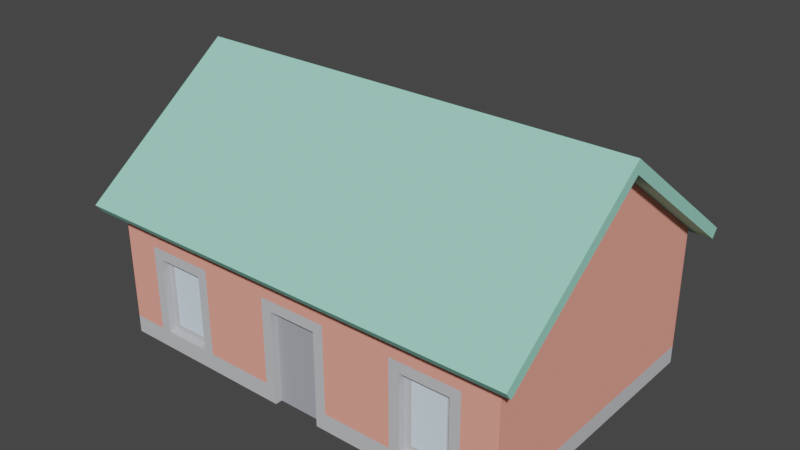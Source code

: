 # Source: house1.blend  (saved by Blender 3.3.6; exported with 4.5.12 LTS)
import bpy
from mathutils import Matrix  # noqa: F401  (used for matrix-valued properties, if any)

bpy.ops.wm.read_factory_settings(use_empty=True)
scene = bpy.context.scene
scene.name = 'Scene'

# ---- collections
col_collection = bpy.data.collections.new('Collection'); scene.collection.children.link(col_collection)

# ---- materials (node trees are filled in below, after node groups)
mat_border = bpy.data.materials.new('border')
mat_border.use_transparent_shadow = False
mat_border.diffuse_color = (0.5608, 0.5686, 0.6, 1.0)
mat_border.roughness = 1.0
mat_window = bpy.data.materials.new('window')
mat_window.use_transparent_shadow = False
mat_window.diffuse_color = (0.7373, 0.8863, 1.0, 1.0)
mat_window.roughness = 1.0
mat_door = bpy.data.materials.new('door')
mat_door.use_transparent_shadow = False
mat_door.diffuse_color = (0.3882, 0.4, 0.4471, 1.0)
mat_door.roughness = 1.0
mat_defaultmat = bpy.data.materials.new('_defaultMat')
mat_defaultmat.use_transparent_shadow = False
mat_defaultmat.diffuse_color = (0.9528, 0.3748, 0.2921, 1.0)
mat_defaultmat.roughness = 1.0
mat_roof = bpy.data.materials.new('roof')
mat_roof.use_transparent_shadow = False
mat_roof.diffuse_color = (0.3373, 0.7373, 0.6, 1.0)
mat_roof.roughness = 1.0

# ---- material node trees
mat_border.use_nodes = True; mat_border.node_tree.nodes.clear()
_N = mat_border.node_tree.nodes; _L = mat_border.node_tree.links
n0 = _N.new('ShaderNodeBsdfPrincipled'); n0.name = 'Principled BSDF'; n0.location = (1200, 0)
n0.distribution = 'GGX'
n0.subsurface_method = 'RANDOM_WALK_SKIN'
n0.inputs[0].default_value = (0.5608, 0.5686, 0.6, 1.0)
n0.inputs[2].default_value = 1.0
n0.inputs[3].default_value = 1.45
n0.inputs[13].default_value = 0.0
n0.inputs[27].default_value = (0.0, 0.0, 0.0, 1.0)
n0.inputs[28].default_value = 1.0
n1 = _N.new('ShaderNodeOutputMaterial'); n1.name = 'Material Output'; n1.location = (1500, 0)
_L.new(n0.outputs[0], n1.inputs[0])
n1.is_active_output = True
mat_window.use_nodes = True; mat_window.node_tree.nodes.clear()
_N = mat_window.node_tree.nodes; _L = mat_window.node_tree.links
n0 = _N.new('ShaderNodeBsdfPrincipled'); n0.name = 'Principled BSDF'; n0.location = (1200, 0)
n0.distribution = 'GGX'
n0.subsurface_method = 'RANDOM_WALK_SKIN'
n0.inputs[0].default_value = (0.7373, 0.8863, 1.0, 1.0)
n0.inputs[2].default_value = 1.0
n0.inputs[3].default_value = 1.45
n0.inputs[13].default_value = 0.0
n0.inputs[27].default_value = (0.0, 0.0, 0.0, 1.0)
n0.inputs[28].default_value = 1.0
n1 = _N.new('ShaderNodeOutputMaterial'); n1.name = 'Material Output'; n1.location = (1500, 0)
_L.new(n0.outputs[0], n1.inputs[0])
n1.is_active_output = True
mat_door.use_nodes = True; mat_door.node_tree.nodes.clear()
_N = mat_door.node_tree.nodes; _L = mat_door.node_tree.links
n0 = _N.new('ShaderNodeBsdfPrincipled'); n0.name = 'Principled BSDF'; n0.location = (1200, 0)
n0.distribution = 'GGX'
n0.subsurface_method = 'RANDOM_WALK_SKIN'
n0.inputs[0].default_value = (0.3882, 0.4, 0.4471, 1.0)
n0.inputs[2].default_value = 1.0
n0.inputs[3].default_value = 1.45
n0.inputs[13].default_value = 0.0
n0.inputs[27].default_value = (0.0, 0.0, 0.0, 1.0)
n0.inputs[28].default_value = 1.0
n1 = _N.new('ShaderNodeOutputMaterial'); n1.name = 'Material Output'; n1.location = (1500, 0)
_L.new(n0.outputs[0], n1.inputs[0])
n1.is_active_output = True
mat_defaultmat.use_nodes = True; mat_defaultmat.node_tree.nodes.clear()
_N = mat_defaultmat.node_tree.nodes; _L = mat_defaultmat.node_tree.links
n0 = _N.new('ShaderNodeBsdfPrincipled'); n0.name = 'Principled BSDF'; n0.location = (1200, 0)
n0.distribution = 'GGX'
n0.subsurface_method = 'RANDOM_WALK_SKIN'
n0.inputs[0].default_value = (0.9528, 0.3748, 0.2921, 1.0)
n0.inputs[2].default_value = 1.0
n0.inputs[3].default_value = 1.45
n0.inputs[13].default_value = 0.0
n0.inputs[27].default_value = (0.0, 0.0, 0.0, 1.0)
n0.inputs[28].default_value = 1.0
n1 = _N.new('ShaderNodeOutputMaterial'); n1.name = 'Material Output'; n1.location = (1500, 0)
_L.new(n0.outputs[0], n1.inputs[0])
n1.is_active_output = True
mat_roof.use_nodes = True; mat_roof.node_tree.nodes.clear()
_N = mat_roof.node_tree.nodes; _L = mat_roof.node_tree.links
n0 = _N.new('ShaderNodeBsdfPrincipled'); n0.name = 'Principled BSDF'; n0.location = (1200, 0)
n0.distribution = 'GGX'
n0.subsurface_method = 'RANDOM_WALK_SKIN'
n0.inputs[0].default_value = (0.3373, 0.7373, 0.6, 1.0)
n0.inputs[2].default_value = 1.0
n0.inputs[3].default_value = 1.45
n0.inputs[13].default_value = 0.0
n0.inputs[27].default_value = (0.0, 0.0, 0.0, 1.0)
n0.inputs[28].default_value = 1.0
n1 = _N.new('ShaderNodeOutputMaterial'); n1.name = 'Material Output'; n1.location = (1500, 0)
_L.new(n0.outputs[0], n1.inputs[0])
n1.is_active_output = True

# ---- world
world_world = bpy.data.worlds.new('World'); scene.world = world_world
world_world.use_nodes = True; world_world.node_tree.nodes.clear()
_N = world_world.node_tree.nodes; _L = world_world.node_tree.links
n0 = _N.new('ShaderNodeOutputWorld'); n0.name = 'World Output'; n0.location = (300, 300)
n1 = _N.new('ShaderNodeBackground'); n1.name = 'Background'; n1.location = (10, 300)
n1.inputs[0].default_value = (0.05088, 0.05088, 0.05088, 1.0)
_L.new(n1.outputs[0], n0.inputs[0])
n0.is_active_output = True
world_world.color = (0.05088, 0.05088, 0.05088)
world_world.use_sun_shadow = False
world_world.sun_shadow_jitter_overblur = 0.0

# ---- meshes
me_house_type01 = bpy.data.meshes.new('house_type01')
me_house_type01.from_pydata([(-0.18, 0.27, 0.078), (-0.18, 0.27, 0.058), (-0.32, 0.27, 0.078), (-0.32, 0.27, 0.058), (-0.18, 0.05, 0.058), (-0.18, 0.05, 0.078), (-0.32, 0.05, 0.058), (-0.32, 0.05, 0.078), (-0.3, 0.07, 0.078), (-0.3, 0.25, 0.078), (-0.2, 0.25, 0.078), (-0.2, 0.07, 0.078), (-0.4, 0.6775, 0.378), (-0.4, 0.6895, 0.369), (-0.1, 0.6775, 0.378), (-0.1, 0.6895, 0.369), (-0.4, 0.454, 0.08), (-0.1, 0.454, 0.08), (-0.4, 0.466, 0.071), (-0.1, 0.466, 0.071), (-0.125, 0.481, 0.091), (-0.2375, 0.481, 0.091), (-0.2625, 0.481, 0.091), (-0.2375, 0.6745, 0.349), (-0.375, 0.481, 0.091), (-0.375, 0.6745, 0.349), (-0.125, 0.6745, 0.349), (-0.2625, 0.6745, 0.349), (-0.55, 0.3, 0.048), (-0.55, 1.805e-16, 0.048), (-0.55, 0.3, 0.058), (-0.55, 1.805e-16, 0.058), (-0.55, 0.05, 0.058), (-0.75, 1.692e-16, 0.048), (-0.75, 0.3, 0.048), (-0.75, 1.692e-16, 0.058), (-0.75, 0.3, 0.058), (-0.75, 0.05, 0.058), (-0.58, 1.805e-16, 0.048), (-0.58, 0.27, 0.048), (-0.58, 1.805e-16, 0.078), (-0.58, 0.27, 0.078), (-0.72, 0.27, 0.048), (-0.72, 1.805e-16, 0.048), (-0.72, 0.27, 0.078), (-0.72, 1.805e-16, 0.078), (-0.35, 0.05, 0.058), (-0.35, 0.3, 0.058), (-0.05, 0.05, 0.058), (-0.05, 0.0, 0.058), (-0.15, 0.05, 0.058), (-0.15, 0.3, 0.058), (-0.32, 0.27, 0.838), (-0.32, 0.05, 0.838), (-0.32, 0.27, 0.858), (-0.32, 0.05, 0.858), (-0.05, 0.05, 0.858), (-0.05, 0.0, 0.858), (-0.2, 0.07, 0.838), (-0.18, 0.05, 0.838), (-0.18, 0.27, 0.838), (-0.2, 0.25, 0.838), (-0.3, 0.25, 0.838), (-0.3, 0.07, 0.838), (-0.18, 0.27, 0.858), (-0.18, 0.05, 0.858), (-0.5, 0.466, 0.071), (-0.5, 0.454, 0.08), (-0.5, 0.6895, 0.369), (-0.5, 0.6775, 0.378), (-0.8, 0.454, 0.08), (-0.8, 0.466, 0.071), (-0.8, 0.6895, 0.369), (-0.8, 0.6775, 0.378), (-0.525, 0.481, 0.091), (-0.6375, 0.481, 0.091), (-0.6625, 0.481, 0.091), (-0.6375, 0.6745, 0.349), (-0.775, 0.481, 0.091), (-0.775, 0.6745, 0.349), (-0.525, 0.6745, 0.349), (-0.6625, 0.6745, 0.349), (-0.72, 0.27, 0.838), (-0.72, 1.805e-16, 0.838), (-0.72, 0.27, 0.858), (-0.72, 1.805e-16, 0.858), (-0.58, 0.27, 0.858), (-0.58, 0.27, 0.838), (-0.58, 1.805e-16, 0.838), (-0.58, 1.805e-16, 0.858), (-0.98, 0.27, 0.078), (-0.98, 0.27, 0.058), (-1.12, 0.27, 0.078), (-1.12, 0.27, 0.058), (-1.15, 0.05, 0.058), (-1.12, 0.05, 0.058), (-1.15, 0.3, 0.058), (-1.25, 0.05, 0.058), (-1.25, 0.0, 0.058), (-0.98, 0.05, 0.058), (-0.95, 0.05, 0.058), (-0.95, 0.3, 0.058), (-0.98, 0.05, 0.078), (-1.12, 0.05, 0.078), (-1.1, 0.07, 0.078), (-1.1, 0.25, 0.078), (-1.0, 0.25, 0.078), (-1.0, 0.07, 0.078), (-0.9, 0.454, 0.08), (-0.9, 0.466, 0.071), (-1.2, 0.454, 0.08), (-1.2, 0.466, 0.071), (-0.9, 0.6775, 0.378), (-1.2, 0.6775, 0.378), (-0.9, 0.6895, 0.369), (-1.2, 0.6895, 0.369), (-0.925, 0.481, 0.091), (-1.038, 0.481, 0.091), (-1.062, 0.481, 0.091), (-1.038, 0.6745, 0.349), (-1.175, 0.481, 0.091), (-1.175, 0.6745, 0.349), (-0.925, 0.6745, 0.349), (-1.062, 0.6745, 0.349), (-1.25, 0.0, 0.858), (-1.25, 0.05, 0.858), (-1.12, 0.27, 0.838), (-1.12, 0.05, 0.838), (-1.12, 0.27, 0.858), (-1.12, 0.05, 0.858), (-0.98, 0.27, 0.858), (-0.98, 0.27, 0.838), (-1.0, 0.07, 0.838), (-0.98, 0.05, 0.838), (-1.0, 0.25, 0.838), (-1.1, 0.25, 0.838), (-1.1, 0.07, 0.838), (-0.98, 0.05, 0.858), (-0.15, 0.05, 0.858), (-0.15, 0.3, 0.858), (-0.35, 0.3, 0.858), (-0.35, 0.05, 0.858), (-0.55, 0.05, 0.858), (-0.55, 0.3, 0.858), (-0.75, 0.3, 0.858), (-0.75, 0.05, 0.858), (-0.95, 0.05, 0.858), (-0.95, 0.3, 0.858), (-1.15, 0.05, 0.858), (-1.15, 0.3, 0.858), (-0.67, 0.18, 0.078), (-0.63, 0.18, 0.078), (-0.67, 0.22, 0.078), (-0.63, 0.22, 0.078), (-0.05, 0.4, 0.058), (-0.05, 0.7, 0.458), (-0.05, 0.4, 0.858), (-1.25, 0.4, 0.058), (-1.25, 0.7, 0.458), (-1.25, 0.4, 0.858), (0.0, 0.394, 0.0), (0.0, 0.37, 0.018), (0.0, 0.7375, 0.458), (0.0, 0.7, 0.458), (-5.053e-14, 0.394, 0.916), (-4.981e-14, 0.37, 0.898), (-1.3, 0.37, 0.018), (-1.3, 0.394, 3.61e-15), (-1.3, 0.7375, 0.458), (-1.3, 0.7, 0.458), (-1.3, 0.37, 0.898), (-1.3, 0.394, 0.916)], [], [(2, 1, 0), (1, 2, 3), (6, 5, 4), (5, 6, 7), (2, 6, 3), (6, 2, 7), (5, 1, 4), (1, 5, 0), (7, 8, 5), (8, 7, 2), (8, 2, 9), (9, 2, 10), (11, 5, 8), (5, 11, 0), (0, 11, 10), (0, 10, 2), (14, 13, 12), (13, 14, 15), (18, 17, 16), (17, 18, 19), (19, 20, 15), (20, 19, 18), (20, 18, 21), (21, 18, 22), (21, 22, 23), (22, 18, 24), (24, 18, 25), (26, 15, 20), (15, 26, 13), (13, 26, 23), (13, 25, 18), (13, 23, 27), (27, 23, 22), (13, 27, 25), (16, 13, 18), (13, 16, 12), (15, 17, 19), (17, 15, 14), (30, 29, 28), (29, 30, 31), (31, 30, 32), (35, 34, 33), (34, 35, 36), (36, 35, 37), (40, 39, 38), (39, 40, 41), (44, 43, 42), (43, 44, 45), (34, 30, 28), (30, 34, 36), (44, 39, 41), (39, 44, 42), (34, 43, 33), (43, 34, 42), (42, 34, 39), (28, 39, 34), (29, 39, 28), (39, 29, 38), (47, 6, 46), (6, 47, 3), (3, 47, 1), (48, 46, 6), (48, 32, 46), (48, 31, 32), (31, 48, 49), (48, 6, 4), (48, 4, 50), (50, 4, 1), (50, 1, 51), (51, 1, 47), (54, 53, 52), (53, 54, 55), (56, 49, 48), (49, 56, 57), (59, 58, 53), (58, 59, 60), (58, 60, 61), (61, 60, 62), (63, 53, 58), (53, 63, 52), (52, 63, 62), (52, 62, 60), (54, 60, 64), (60, 54, 52), (65, 60, 59), (60, 65, 64), (53, 65, 59), (65, 53, 55), (68, 67, 66), (67, 68, 69), (71, 67, 70), (67, 71, 66), (70, 72, 71), (72, 70, 73), (69, 72, 73), (72, 69, 68), (66, 74, 68), (74, 66, 71), (74, 71, 75), (75, 71, 76), (75, 76, 77), (76, 71, 78), (78, 71, 79), (80, 68, 74), (68, 80, 72), (72, 80, 77), (72, 79, 71), (72, 77, 81), (81, 77, 76), (72, 81, 79), (84, 83, 82), (83, 84, 85), (84, 87, 86), (87, 84, 82), (89, 87, 88), (87, 89, 86), (92, 91, 90), (91, 92, 93), (96, 95, 94), (95, 96, 93), (93, 96, 91), (37, 94, 95), (37, 97, 94), (35, 97, 37), (97, 35, 98), (37, 95, 99), (37, 99, 100), (100, 99, 91), (100, 91, 101), (101, 91, 96), (102, 91, 99), (91, 102, 90), (92, 95, 93), (95, 92, 103), (103, 104, 102), (104, 103, 92), (104, 92, 105), (105, 92, 106), (107, 102, 104), (102, 107, 90), (90, 107, 106), (90, 106, 92), (95, 102, 99), (102, 95, 103), (110, 109, 108), (109, 110, 111), (114, 113, 112), (113, 114, 115), (110, 115, 111), (115, 110, 113), (109, 116, 114), (116, 109, 111), (116, 111, 117), (117, 111, 118), (117, 118, 119), (118, 111, 120), (120, 111, 121), (122, 114, 116), (114, 122, 115), (115, 122, 119), (115, 121, 111), (115, 119, 123), (123, 119, 118), (115, 123, 121), (114, 108, 109), (108, 114, 112), (124, 97, 98), (97, 124, 125), (128, 127, 126), (127, 128, 129), (128, 131, 130), (131, 128, 126), (83, 40, 88), (40, 83, 45), (38, 88, 40), (29, 88, 38), (29, 89, 88), (31, 89, 29), (49, 89, 31), (89, 49, 57), (83, 124, 45), (124, 83, 85), (45, 124, 43), (43, 124, 35), (35, 124, 98), (33, 43, 35), (133, 132, 127), (132, 133, 131), (132, 131, 134), (134, 131, 135), (136, 127, 132), (127, 136, 126), (126, 136, 135), (126, 135, 131), (127, 137, 133), (137, 127, 129), (139, 65, 138), (65, 139, 64), (64, 139, 54), (140, 54, 139), (141, 54, 140), (141, 55, 54), (55, 141, 142), (142, 138, 65), (142, 65, 55), (142, 56, 138), (89, 56, 142), (56, 89, 57), (89, 142, 86), (86, 142, 143), (86, 143, 84), (144, 84, 143), (145, 84, 144), (84, 145, 85), (125, 85, 145), (85, 125, 124), (125, 145, 146), (125, 146, 137), (147, 137, 146), (137, 147, 130), (130, 147, 128), (125, 137, 129), (125, 129, 148), (148, 129, 128), (148, 128, 149), (149, 128, 147), (137, 131, 133), (131, 137, 130), (9, 11, 8), (11, 9, 10), (152, 151, 150), (151, 152, 153), (61, 63, 58), (63, 61, 62), (105, 107, 104), (107, 105, 106), (134, 136, 132), (136, 134, 135), (21, 26, 20), (26, 21, 23), (24, 27, 22), (27, 24, 25), (44, 40, 45), (40, 44, 150), (150, 44, 152), (152, 44, 153), (151, 40, 150), (40, 151, 41), (41, 151, 153), (41, 153, 44), (78, 81, 76), (81, 78, 79), (75, 80, 74), (80, 75, 77), (87, 83, 88), (83, 87, 82), (120, 123, 118), (123, 120, 121), (117, 122, 116), (122, 117, 119), (155, 48, 154), (48, 155, 56), (56, 155, 156), (157, 94, 97), (94, 157, 96), (96, 157, 101), (101, 157, 36), (36, 157, 30), (30, 157, 47), (47, 157, 51), (50, 154, 48), (154, 50, 51), (154, 51, 157), (30, 46, 32), (46, 30, 47), (100, 36, 37), (36, 100, 101), (125, 157, 97), (157, 125, 158), (158, 125, 159), (156, 138, 56), (138, 156, 139), (139, 156, 140), (140, 156, 143), (143, 156, 144), (144, 156, 147), (147, 156, 149), (148, 159, 125), (159, 148, 149), (159, 149, 156), (144, 146, 145), (146, 144, 147), (141, 143, 142), (143, 141, 140), (162, 161, 160), (161, 162, 163), (163, 162, 164), (163, 164, 165), (167, 161, 166), (161, 167, 160), (160, 17, 162), (17, 160, 167), (17, 167, 16), (16, 167, 67), (16, 67, 12), (67, 167, 70), (70, 167, 108), (70, 108, 73), (108, 167, 110), (110, 167, 113), (14, 162, 17), (162, 14, 168), (168, 14, 12), (168, 113, 167), (168, 12, 69), (69, 12, 67), (168, 69, 73), (168, 73, 112), (112, 73, 108), (168, 112, 113), (169, 157, 158), (166, 157, 169), (166, 154, 157), (161, 154, 166), (161, 155, 154), (155, 161, 163), (164, 170, 165), (170, 164, 171), (168, 164, 162), (164, 168, 171), (166, 168, 167), (168, 166, 169), (168, 169, 170), (168, 170, 171), (165, 155, 163), (155, 165, 156), (156, 165, 170), (156, 170, 159), (159, 170, 169), (169, 158, 159)])
me_house_type01.polygons.foreach_set('material_index', [0, 0, 0, 0, 0, 0, 0, 0, 0, 0, 0, 0, 0, 0, 0, 0, 0, 0, 0, 0, 0, 0, 0, 0, 0, 0, 0, 0, 0, 0, 0, 0, 0, 0, 0, 0, 0, 0, 0, 0, 0, 0, 0, 0, 0, 0, 0, 0, 0, 0, 0, 0, 0, 0, 0, 0, 0, 0, 0, 0, 0, 0, 0, 0, 0, 0, 0, 0, 0, 0, 0, 0, 0, 0, 0, 0, 0, 0, 0, 0, 0, 0, 0, 0, 0, 0, 0, 0, 0, 0, 0, 0, 0, 0, 0, 0, 0, 0, 0, 0, 0, 0, 0, 0, 0, 0, 0, 0, 0, 0, 0, 0, 0, 0, 0, 0, 0, 0, 0, 0, 0, 0, 0, 0, 0, 0, 0, 0, 0, 0, 0, 0, 0, 0, 0, 0, 0, 0, 0, 0, 0, 0, 0, 0, 0, 0, 0, 0, 0, 0, 0, 0, 0, 0, 0, 0, 0, 0, 0, 0, 0, 0, 0, 0, 0, 0, 0, 0, 0, 0, 0, 0, 0, 0, 0, 0, 0, 0, 0, 0, 0, 0, 0, 0, 0, 0, 0, 0, 0, 0, 0, 0, 0, 0, 0, 0, 0, 0, 0, 0, 0, 0, 0, 0, 0, 0, 0, 0, 0, 0, 0, 0, 0, 0, 0, 0, 0, 0, 0, 0, 0, 0, 0, 0, 0, 0, 0, 0, 1, 1, 1, 1, 1, 1, 1, 1, 1, 1, 2, 2, 2, 2, 2, 2, 2, 2, 2, 2, 2, 2, 2, 2, 2, 2, 2, 2, 2, 2, 2, 2, 3, 3, 3, 3, 3, 3, 3, 3, 3, 3, 3, 3, 3, 3, 3, 3, 3, 3, 3, 3, 3, 3, 3, 3, 3, 3, 3, 3, 3, 3, 3, 3, 3, 3, 4, 4, 4, 4, 4, 4, 4, 4, 4, 4, 4, 4, 4, 4, 4, 4, 4, 4, 4, 4, 4, 4, 4, 4, 4, 4, 4, 4, 4, 4, 4, 4, 4, 4, 4, 4, 4, 4, 4, 4, 4, 4, 4, 4, 4, 4])
_uv = me_house_type01.uv_layers.new(name='UVMap')
_uv.uv.foreach_set('vector', [-12.6, 3.071, -7.087, 2.283, -7.087, 3.071, -7.087, 2.283, -12.6, 3.071, -12.6, 2.283, 12.6, 2.283, 7.087, 3.071, 7.087, 2.283, 7.087, 3.071, 12.6, 2.283, 12.6, 3.071, -3.071, 10.63, -2.283, 1.969, -2.283, 10.63, -2.283, 1.969, -3.071, 10.63, -3.071, 1.969, 3.071, 1.969, 2.283, 10.63, 2.283, 1.969, 2.283, 10.63, 3.071, 1.969, 3.071, 10.63, 12.6, 1.969, 11.81, 2.756, 7.087, 1.969, 11.81, 2.756, 12.6, 1.969, 12.6, 10.63, 11.81, 2.756, 12.6, 10.63, 11.81, 9.843, 11.81, 9.843, 12.6, 10.63, 7.874, 9.843, 7.874, 2.756, 7.087, 1.969, 11.81, 2.756, 7.087, 1.969, 7.874, 2.756, 7.087, 10.63, 7.087, 10.63, 7.874, 2.756, 7.874, 9.843, 7.087, 10.63, 7.874, 9.843, 12.6, 10.63, -3.937, 12.41, -15.75, 13.0, -15.75, 12.41, -15.75, 13.0, -3.937, 12.41, -3.937, 13.0, 15.75, 13.0, 3.937, 12.41, 15.75, 12.41, 3.937, 12.41, 15.75, 13.0, 3.937, 13.0, 3.937, 13.24, 4.921, 14.23, 3.937, 27.91, 4.921, 14.23, 3.937, 13.24, 15.75, 13.24, 4.921, 14.23, 15.75, 13.24, 9.35, 14.23, 9.35, 14.23, 15.75, 13.24, 10.33, 14.23, 9.35, 14.23, 10.33, 14.23, 9.35, 26.93, 10.33, 14.23, 15.75, 13.24, 14.76, 14.23, 14.76, 14.23, 15.75, 13.24, 14.76, 26.93, 4.921, 26.93, 3.937, 27.91, 4.921, 14.23, 3.937, 27.91, 4.921, 26.93, 15.75, 27.91, 15.75, 27.91, 4.921, 26.93, 9.35, 26.93, 15.75, 27.91, 14.76, 26.93, 15.75, 13.24, 15.75, 27.91, 9.35, 26.93, 10.33, 26.93, 10.33, 26.93, 9.35, 26.93, 10.33, 14.23, 15.75, 27.91, 10.33, 26.93, 14.76, 26.93, 3.15, 17.87, 14.53, 27.15, 2.795, 18.35, 14.53, 27.15, 3.15, 17.87, 14.88, 26.67, -14.53, 27.15, -3.15, 17.87, -2.795, 18.35, -3.15, 17.87, -14.53, 27.15, -14.88, 26.67, -2.283, 11.81, -1.89, 7.105e-15, -1.89, 11.81, -1.89, 7.105e-15, -2.283, 11.81, -2.283, 7.105e-15, -2.283, 7.105e-15, -2.283, 11.81, -2.283, 1.969, 2.283, 6.661e-15, 1.89, 11.81, 1.89, 6.661e-15, 1.89, 11.81, 2.283, 6.661e-15, 2.283, 11.81, 2.283, 11.81, 2.283, 6.661e-15, 2.283, 1.969, 3.071, 7.105e-15, 1.89, 10.63, 1.89, 7.105e-15, 1.89, 10.63, 3.071, 7.105e-15, 3.071, 10.63, -3.071, 10.63, -1.89, 7.105e-15, -1.89, 10.63, -1.89, 7.105e-15, -3.071, 10.63, -3.071, 7.105e-15, 29.53, 1.89, 21.65, 2.283, 21.65, 1.89, 21.65, 2.283, 29.53, 1.89, 29.53, 2.283, -28.35, 3.071, -22.83, 1.89, -22.83, 3.071, -22.83, 1.89, -28.35, 3.071, -28.35, 1.89, 29.53, 11.81, 28.35, 7.105e-15, 29.53, 6.661e-15, 28.35, 7.105e-15, 29.53, 11.81, 28.35, 10.63, 28.35, 10.63, 29.53, 11.81, 22.83, 10.63, 21.65, 11.81, 22.83, 10.63, 29.53, 11.81, 21.65, 7.105e-15, 22.83, 10.63, 21.65, 11.81, 22.83, 10.63, 21.65, 7.105e-15, 22.83, 7.105e-15, 13.78, 11.81, 12.6, 1.969, 13.78, 1.969, 12.6, 1.969, 13.78, 11.81, 12.6, 10.63, 12.6, 10.63, 13.78, 11.81, 7.087, 10.63, 1.969, 1.969, 13.78, 1.969, 12.6, 1.969, 1.969, 1.969, 21.65, 1.969, 13.78, 1.969, 1.969, 1.969, 21.65, -1.973e-13, 21.65, 1.969, 21.65, -1.973e-13, 1.969, 1.969, 1.969, -2.044e-13, 1.969, 1.969, 12.6, 1.969, 7.087, 1.969, 1.969, 1.969, 7.087, 1.969, 5.906, 1.969, 5.906, 1.969, 7.087, 1.969, 7.087, 10.63, 5.906, 1.969, 7.087, 10.63, 5.906, 11.81, 5.906, 11.81, 7.087, 10.63, 13.78, 11.81, -33.78, 10.63, -32.99, 1.969, -32.99, 10.63, -32.99, 1.969, -33.78, 10.63, -33.78, 1.969, -33.78, 1.969, -2.283, 0.0, -2.283, 1.969, -2.283, 0.0, -33.78, 1.969, -33.78, 0.0, -7.087, 1.969, -7.874, 2.756, -12.6, 1.969, -7.874, 2.756, -7.087, 1.969, -7.087, 10.63, -7.874, 2.756, -7.087, 10.63, -7.874, 9.843, -7.874, 9.843, -7.087, 10.63, -11.81, 9.843, -11.81, 2.756, -12.6, 1.969, -7.874, 2.756, -12.6, 1.969, -11.81, 2.756, -12.6, 10.63, -12.6, 10.63, -11.81, 2.756, -11.81, 9.843, -12.6, 10.63, -11.81, 9.843, -7.087, 10.63, -12.6, 33.78, -7.087, 32.99, -7.087, 33.78, -7.087, 32.99, -12.6, 33.78, -12.6, 32.99, 33.78, 1.969, 32.99, 10.63, 32.99, 1.969, 32.99, 10.63, 33.78, 1.969, 33.78, 10.63, 12.6, 32.99, 7.087, 33.78, 7.087, 32.99, 7.087, 33.78, 12.6, 32.99, 12.6, 33.78, -14.53, 27.15, -3.15, 17.87, -2.795, 18.35, -3.15, 17.87, -14.53, 27.15, -14.88, 26.67, 31.5, 13.0, 19.69, 12.41, 31.5, 12.41, 19.69, 12.41, 31.5, 13.0, 19.69, 13.0, 3.15, 17.87, 14.53, 27.15, 2.795, 18.35, 14.53, 27.15, 3.15, 17.87, 14.88, 26.67, -19.69, 12.41, -31.5, 13.0, -31.5, 12.41, -31.5, 13.0, -19.69, 12.41, -19.69, 13.0, 19.69, 13.24, 20.67, 14.23, 19.69, 27.91, 20.67, 14.23, 19.69, 13.24, 31.5, 13.24, 20.67, 14.23, 31.5, 13.24, 25.1, 14.23, 25.1, 14.23, 31.5, 13.24, 26.08, 14.23, 25.1, 14.23, 26.08, 14.23, 25.1, 26.93, 26.08, 14.23, 31.5, 13.24, 30.51, 14.23, 30.51, 14.23, 31.5, 13.24, 30.51, 26.93, 20.67, 26.93, 19.69, 27.91, 20.67, 14.23, 19.69, 27.91, 20.67, 26.93, 31.5, 27.91, 31.5, 27.91, 20.67, 26.93, 25.1, 26.93, 31.5, 27.91, 30.51, 26.93, 31.5, 13.24, 31.5, 27.91, 25.1, 26.93, 26.08, 26.93, 26.08, 26.93, 25.1, 26.93, 26.08, 14.23, 31.5, 27.91, 26.08, 26.93, 30.51, 26.93, -33.78, 10.63, -32.99, 7.105e-15, -32.99, 10.63, -32.99, 7.105e-15, -33.78, 10.63, -33.78, 7.105e-15, -28.35, 33.78, -22.83, 32.99, -22.83, 33.78, -22.83, 32.99, -28.35, 33.78, -28.35, 32.99, 33.78, 7.105e-15, 32.99, 10.63, 32.99, 7.105e-15, 32.99, 10.63, 33.78, 7.105e-15, 33.78, 10.63, -44.09, 3.071, -38.58, 2.283, -38.58, 3.071, -38.58, 2.283, -44.09, 3.071, -44.09, 2.283, 45.28, 11.81, 44.09, 1.969, 45.28, 1.969, 44.09, 1.969, 45.28, 11.81, 44.09, 10.63, 44.09, 10.63, 45.28, 11.81, 38.58, 10.63, 29.53, 1.969, 45.28, 1.969, 44.09, 1.969, 29.53, 1.969, 49.21, 1.969, 45.28, 1.969, 29.53, 6.661e-15, 49.21, 1.969, 29.53, 1.969, 49.21, 1.969, 29.53, 6.661e-15, 49.21, 0.0, 29.53, 1.969, 44.09, 1.969, 38.58, 1.969, 29.53, 1.969, 38.58, 1.969, 37.4, 1.969, 37.4, 1.969, 38.58, 1.969, 38.58, 10.63, 37.4, 1.969, 38.58, 10.63, 37.4, 11.81, 37.4, 11.81, 38.58, 10.63, 45.28, 11.81, 3.071, 1.969, 2.283, 10.63, 2.283, 1.969, 2.283, 10.63, 3.071, 1.969, 3.071, 10.63, -3.071, 10.63, -2.283, 1.969, -2.283, 10.63, -2.283, 1.969, -3.071, 10.63, -3.071, 1.969, 44.09, 1.969, 43.31, 2.756, 38.58, 1.969, 43.31, 2.756, 44.09, 1.969, 44.09, 10.63, 43.31, 2.756, 44.09, 10.63, 43.31, 9.843, 43.31, 9.843, 44.09, 10.63, 39.37, 9.843, 39.37, 2.756, 38.58, 1.969, 43.31, 2.756, 38.58, 1.969, 39.37, 2.756, 38.58, 10.63, 38.58, 10.63, 39.37, 2.756, 39.37, 9.843, 38.58, 10.63, 39.37, 9.843, 44.09, 10.63, 44.09, 2.283, 38.58, 3.071, 38.58, 2.283, 38.58, 3.071, 44.09, 2.283, 44.09, 3.071, 47.24, 12.41, 35.43, 13.0, 35.43, 12.41, 35.43, 13.0, 47.24, 12.41, 47.24, 13.0, -35.43, 13.0, -47.24, 12.41, -35.43, 12.41, -47.24, 12.41, -35.43, 13.0, -47.24, 13.0, 3.15, 17.87, 14.53, 27.15, 2.795, 18.35, 14.53, 27.15, 3.15, 17.87, 14.88, 26.67, 35.43, 13.24, 36.42, 14.23, 35.43, 27.91, 36.42, 14.23, 35.43, 13.24, 47.24, 13.24, 36.42, 14.23, 47.24, 13.24, 40.85, 14.23, 40.85, 14.23, 47.24, 13.24, 41.83, 14.23, 40.85, 14.23, 41.83, 14.23, 40.85, 26.93, 41.83, 14.23, 47.24, 13.24, 46.26, 14.23, 46.26, 14.23, 47.24, 13.24, 46.26, 26.93, 36.42, 26.93, 35.43, 27.91, 36.42, 14.23, 35.43, 27.91, 36.42, 26.93, 47.24, 27.91, 47.24, 27.91, 36.42, 26.93, 40.85, 26.93, 47.24, 27.91, 46.26, 26.93, 47.24, 13.24, 47.24, 27.91, 40.85, 26.93, 41.83, 26.93, 41.83, 26.93, 40.85, 26.93, 41.83, 14.23, 47.24, 27.91, 41.83, 26.93, 46.26, 26.93, -14.53, 27.15, -3.15, 17.87, -2.795, 18.35, -3.15, 17.87, -14.53, 27.15, -14.88, 26.67, 33.78, 0.0, 2.283, 1.969, 2.283, 0.0, 2.283, 1.969, 33.78, 0.0, 33.78, 1.969, -33.78, 10.63, -32.99, 1.969, -32.99, 10.63, -32.99, 1.969, -33.78, 10.63, -33.78, 1.969, -44.09, 33.78, -38.58, 32.99, -38.58, 33.78, -38.58, 32.99, -44.09, 33.78, -44.09, 32.99, -28.35, 32.99, -22.83, 3.071, -22.83, 32.99, -22.83, 3.071, -28.35, 32.99, -28.35, 3.071, -22.83, 1.89, -22.83, 32.99, -22.83, 3.071, -21.65, 1.89, -22.83, 32.99, -22.83, 1.89, -21.65, 1.89, -22.83, 33.78, -22.83, 32.99, -21.65, 2.283, -22.83, 33.78, -21.65, 1.89, -1.969, 2.283, -22.83, 33.78, -21.65, 2.283, -22.83, 33.78, -1.969, 2.283, -1.969, 33.78, -28.35, 32.99, -49.21, 33.78, -28.35, 3.071, -49.21, 33.78, -28.35, 32.99, -28.35, 33.78, -28.35, 3.071, -49.21, 33.78, -28.35, 1.89, -28.35, 1.89, -49.21, 33.78, -29.53, 2.283, -29.53, 2.283, -49.21, 33.78, -49.21, 2.283, -29.53, 1.89, -28.35, 1.89, -29.53, 2.283, -38.58, 1.969, -39.37, 2.756, -44.09, 1.969, -39.37, 2.756, -38.58, 1.969, -38.58, 10.63, -39.37, 2.756, -38.58, 10.63, -39.37, 9.843, -39.37, 9.843, -38.58, 10.63, -43.31, 9.843, -43.31, 2.756, -44.09, 1.969, -39.37, 2.756, -44.09, 1.969, -43.31, 2.756, -44.09, 10.63, -44.09, 10.63, -43.31, 2.756, -43.31, 9.843, -44.09, 10.63, -43.31, 9.843, -38.58, 10.63, 44.09, 32.99, 38.58, 33.78, 38.58, 32.99, 38.58, 33.78, 44.09, 32.99, 44.09, 33.78, -5.906, 11.81, -7.087, 1.969, -5.906, 1.969, -7.087, 1.969, -5.906, 11.81, -7.087, 10.63, -7.087, 10.63, -5.906, 11.81, -12.6, 10.63, -13.78, 11.81, -12.6, 10.63, -5.906, 11.81, -13.78, 1.969, -12.6, 10.63, -13.78, 11.81, -13.78, 1.969, -12.6, 1.969, -12.6, 10.63, -12.6, 1.969, -13.78, 1.969, -21.65, 1.969, -21.65, 1.969, -5.906, 1.969, -7.087, 1.969, -21.65, 1.969, -7.087, 1.969, -12.6, 1.969, -21.65, 1.969, -1.969, 1.969, -5.906, 1.969, -22.83, 1.912e-13, -1.969, 1.969, -21.65, 1.969, -1.969, 1.969, -22.83, 1.912e-13, -1.969, 1.841e-13, -22.83, 1.912e-13, -21.65, 1.969, -22.83, 10.63, -22.83, 10.63, -21.65, 1.969, -21.65, 11.81, -22.83, 10.63, -21.65, 11.81, -28.35, 10.63, -29.53, 11.81, -28.35, 10.63, -21.65, 11.81, -29.53, 1.969, -28.35, 10.63, -29.53, 11.81, -28.35, 10.63, -29.53, 1.969, -28.35, 1.912e-13, -49.21, 1.969, -28.35, 1.912e-13, -29.53, 1.969, -28.35, 1.912e-13, -49.21, 1.969, -49.21, 1.841e-13, -49.21, 1.969, -29.53, 1.969, -37.4, 1.969, -49.21, 1.969, -37.4, 1.969, -38.58, 1.969, -37.4, 11.81, -38.58, 1.969, -37.4, 1.969, -38.58, 1.969, -37.4, 11.81, -38.58, 10.63, -38.58, 10.63, -37.4, 11.81, -44.09, 10.63, -49.21, 1.969, -38.58, 1.969, -44.09, 1.969, -49.21, 1.969, -44.09, 1.969, -45.28, 1.969, -45.28, 1.969, -44.09, 1.969, -44.09, 10.63, -45.28, 1.969, -44.09, 10.63, -45.28, 11.81, -45.28, 11.81, -44.09, 10.63, -37.4, 11.81, 33.78, 1.969, 32.99, 10.63, 32.99, 1.969, 32.99, 10.63, 33.78, 1.969, 33.78, 10.63, 11.81, 9.843, 7.874, 2.756, 11.81, 2.756, 7.874, 2.756, 11.81, 9.843, 7.874, 9.843, 26.38, 8.661, 24.8, 7.087, 26.38, 7.087, 24.8, 7.087, 26.38, 8.661, 24.8, 8.661, -7.874, 9.843, -11.81, 2.756, -7.874, 2.756, -11.81, 2.756, -7.874, 9.843, -11.81, 9.843, 43.31, 9.843, 39.37, 2.756, 43.31, 2.756, 39.37, 2.756, 43.31, 9.843, 39.37, 9.843, -39.37, 9.843, -43.31, 2.756, -39.37, 2.756, -43.31, 2.756, -39.37, 9.843, -43.31, 9.843, 9.35, 14.23, 4.921, 26.93, 4.921, 14.23, 4.921, 26.93, 9.35, 14.23, 9.35, 26.93, 14.76, 14.23, 10.33, 26.93, 10.33, 14.23, 10.33, 26.93, 14.76, 14.23, 14.76, 26.93, 28.35, 10.63, 22.83, 7.105e-15, 28.35, 7.105e-15, 22.83, 7.105e-15, 28.35, 10.63, 26.38, 7.087, 26.38, 7.087, 28.35, 10.63, 26.38, 8.661, 26.38, 8.661, 28.35, 10.63, 24.8, 8.661, 24.8, 7.087, 22.83, 7.105e-15, 26.38, 7.087, 22.83, 7.105e-15, 24.8, 7.087, 22.83, 10.63, 22.83, 10.63, 24.8, 7.087, 24.8, 8.661, 22.83, 10.63, 24.8, 8.661, 28.35, 10.63, 30.51, 14.23, 26.08, 26.93, 26.08, 14.23, 26.08, 26.93, 30.51, 14.23, 30.51, 26.93, 25.1, 14.23, 20.67, 26.93, 20.67, 14.23, 20.67, 26.93, 25.1, 14.23, 25.1, 26.93, -22.83, 10.63, -28.35, 7.105e-15, -22.83, 7.105e-15, -28.35, 7.105e-15, -22.83, 10.63, -28.35, 10.63, 46.26, 14.23, 41.83, 26.93, 41.83, 14.23, 41.83, 26.93, 46.26, 14.23, 46.26, 26.93, 40.85, 14.23, 36.42, 26.93, 36.42, 14.23, 36.42, 26.93, 40.85, 14.23, 40.85, 26.93, 31.5, 27.91, 30.51, 26.93, 31.5, 13.24, 31.5, 27.91, 30.51, 26.93, 31.5, 13.24, 31.5, 27.91, 30.51, 26.93, 31.5, 13.24, 2.283, 10.63, 3.071, 1.969, 3.071, 10.63, 2.283, 10.63, 3.071, 1.969, 3.071, 10.63, 2.283, 10.63, 3.071, 1.969, 3.071, 10.63, 2.283, 10.63, 3.071, 1.969, 3.071, 10.63, 2.283, 10.63, 3.071, 1.969, 3.071, 10.63, 2.283, 10.63, 3.071, 1.969, 3.071, 10.63, 2.283, 10.63, 3.071, 1.969, 3.071, 10.63, 2.283, 10.63, 3.071, 1.969, 3.071, 10.63, 2.283, 10.63, 3.071, 1.969, 3.071, 10.63, 2.283, 10.63, 3.071, 1.969, 3.071, 10.63, 2.283, 10.63, 3.071, 1.969, 3.071, 10.63, 2.283, 10.63, 3.071, 1.969, 3.071, 10.63, 2.283, 10.63, 3.071, 1.969, 3.071, 10.63, 2.283, 10.63, 3.071, 1.969, 3.071, 10.63, -2.841e-16, 11.23, 51.18, 12.41, 3.944e-31, 12.41, -2.841e-16, 11.23, 51.18, 12.41, 3.944e-31, 12.41, -2.841e-16, 11.23, 51.18, 12.41, 3.944e-31, 12.41, 2.283, 1.969, 33.78, 0.0, 33.78, 1.969, 2.283, 1.969, 33.78, 0.0, 33.78, 1.969, 2.283, 1.969, 33.78, 0.0, 33.78, 1.969, 2.283, 1.969, 33.78, 0.0, 33.78, 1.969, 2.283, 1.969, 33.78, 0.0, 33.78, 1.969, 2.283, 1.969, 33.78, 0.0, 33.78, 1.969, 2.283, 1.969, 33.78, 0.0, 33.78, 1.969, 2.283, 1.969, 33.78, 0.0, 33.78, 1.969, 2.283, 1.969, 33.78, 0.0, 33.78, 1.969, 2.283, 1.969, 33.78, 0.0, 33.78, 1.969, 2.283, 1.969, 33.78, 0.0, 33.78, 1.969, 2.283, 1.969, 33.78, 0.0, 33.78, 1.969, 2.283, 1.969, 33.78, 0.0, 33.78, 1.969, 2.283, 1.969, 33.78, 0.0, 33.78, 1.969, -18.03, 29.04, -0.7087, 14.57, 0.0, 15.51, -0.7087, 14.57, -18.03, 29.04, -18.03, 27.56, -18.03, 27.56, -18.03, 29.04, -36.06, 15.51, -18.03, 27.56, -36.06, 15.51, -35.35, 14.57, 51.18, 12.41, -2.841e-16, 11.23, 51.18, 11.23, -2.841e-16, 11.23, 51.18, 12.41, 3.944e-31, 12.41, 1.262e-29, 9.307, 3.937, 13.24, 2.128e-13, 31.85, 3.937, 13.24, 1.262e-29, 9.307, 51.18, 9.307, 3.937, 13.24, 51.18, 9.307, 15.75, 13.24, 15.75, 13.24, 51.18, 9.307, 19.69, 13.24, 15.75, 13.24, 19.69, 13.24, 15.75, 27.91, 19.69, 13.24, 51.18, 9.307, 31.5, 13.24, 31.5, 13.24, 51.18, 9.307, 35.43, 13.24, 31.5, 13.24, 35.43, 13.24, 31.5, 27.91, 35.43, 13.24, 51.18, 9.307, 47.24, 13.24, 47.24, 13.24, 51.18, 9.307, 47.24, 27.91, 3.937, 27.91, 2.128e-13, 31.85, 3.937, 13.24, 2.128e-13, 31.85, 3.937, 27.91, 51.18, 31.85, 51.18, 31.85, 3.937, 27.91, 15.75, 27.91, 51.18, 31.85, 47.24, 27.91, 51.18, 9.307, 51.18, 31.85, 15.75, 27.91, 19.69, 27.91, 19.69, 27.91, 15.75, 27.91, 19.69, 13.24, 51.18, 31.85, 19.69, 27.91, 31.5, 27.91, 51.18, 31.85, 31.5, 27.91, 35.43, 27.91, 35.43, 27.91, 31.5, 27.91, 35.43, 13.24, 51.18, 31.85, 35.43, 27.91, 47.24, 27.91, -51.18, 30.96, -49.21, 11.28, -49.21, 30.96, -51.18, 9.307, -49.21, 11.28, -51.18, 30.96, -51.18, 9.307, -1.969, 11.28, -49.21, 11.28, -2.349e-14, 9.307, -1.969, 11.28, -51.18, 9.307, -2.349e-14, 9.307, -1.969, 30.96, -1.969, 11.28, -1.969, 30.96, -2.349e-14, 9.307, -5.977e-13, 30.96, -4.212e-12, 34.05, -51.18, 32.87, -4.14e-12, 32.87, -51.18, 32.87, -4.212e-12, 34.05, -51.18, 34.05, -51.18, 2.996, -3.218e-12, -19.54, -6.142e-13, 2.996, -3.218e-12, -19.54, -51.18, 2.996, -51.18, -19.54, 0.7087, 14.57, 18.03, 29.04, 2.166e-12, 15.51, 18.03, 29.04, 0.7087, 14.57, 18.03, 27.56, 18.03, 29.04, 18.03, 27.56, 35.35, 14.57, 18.03, 29.04, 35.35, 14.57, 36.06, 15.51, 2.706e-12, -19.54, 1.969, 2.11, 3.798e-13, 2.11, 1.969, 2.11, 2.706e-12, -19.54, 1.969, -17.57, 1.969, -17.57, 2.706e-12, -19.54, 51.18, -19.54, 1.969, -17.57, 51.18, -19.54, 49.21, -17.57, 49.21, -17.57, 51.18, -19.54, 51.18, 2.11, 51.18, 2.11, 49.21, 2.11, 49.21, -17.57])
me_house_type01.materials.append(mat_border)
me_house_type01.materials.append(mat_window)
me_house_type01.materials.append(mat_door)
me_house_type01.materials.append(mat_defaultmat)
me_house_type01.materials.append(mat_roof)
me_house_type01.update()
me_house_type01.normals_split_custom_set([tuple(v) for v in zip(*[iter([0.0, -1.0, 0.0, 0.0, -1.0, 0.0, 0.0, -1.0, 0.0, 0.0, -1.0, 0.0, 0.0, -1.0, 0.0, 0.0, -1.0, 0.0, 0.0, 1.0, 0.0, 0.0, 1.0, 0.0, 0.0, 1.0, 0.0, 0.0, 1.0, 0.0, 0.0, 1.0, 0.0, 0.0, 1.0, 0.0, 1.0, 0.0, 0.0, 1.0, 0.0, 0.0, 1.0, 0.0, 0.0, 1.0, 0.0, 0.0, 1.0, 0.0, 0.0, 1.0, 0.0, 0.0, -1.0, 0.0, 0.0, -1.0, 0.0, 0.0, -1.0, 0.0, 0.0, -1.0, 0.0, 0.0, -1.0, 0.0, 0.0, -1.0, 0.0, 0.0, 0.0, 0.0, -1.0, 0.0, 0.0, -1.0, 0.0, 0.0, -1.0, 0.0, 0.0, -1.0, 0.0, 0.0, -1.0, 0.0, 0.0, -1.0, 6.468e-08, 0.0, -1.0, 6.468e-08, 0.0, -1.0, 6.468e-08, 0.0, -1.0, 0.0, 0.0, -1.0, 0.0, 0.0, -1.0, 0.0, 0.0, -1.0, 0.0, 0.0, -1.0, 0.0, 0.0, -1.0, 0.0, 0.0, -1.0, 4.233e-07, 0.0, -1.0, 4.233e-07, 0.0, -1.0, 4.233e-07, 0.0, -1.0, 0.0, 0.0, -1.0, 0.0, 0.0, -1.0, 0.0, 0.0, -1.0, 0.0, 0.0, -1.0, 0.0, 0.0, -1.0, 0.0, 0.0, -1.0, 0.0, 0.6, 0.8, 0.0, 0.6, 0.8, 0.0, 0.6, 0.8, 0.0, 0.6, 0.8, 0.0, 0.6, 0.8, 0.0, 0.6, 0.8, 0.0, -0.6, -0.8, 0.0, -0.6, -0.8, 0.0, -0.6, -0.8, 0.0, -0.6, -0.8, 0.0, -0.6, -0.8, 0.0, -0.6, -0.8, 8.001e-07, 0.8, -0.6, 8.001e-07, 0.8, -0.6, 8.001e-07, 0.8, -0.6, 0.0, 0.8, -0.6, 0.0, 0.8, -0.6, 0.0, 0.8, -0.6, 0.0, 0.8, -0.6, 0.0, 0.8, -0.6, 0.0, 0.8, -0.6, 0.0, 0.8, -0.6, 0.0, 0.8, -0.6, 0.0, 0.8, -0.6, 0.0, 0.8, -0.6, 0.0, 0.8, -0.6, 0.0, 0.8, -0.6, 0.0, 0.8, -0.6, 0.0, 0.8, -0.6, 0.0, 0.8, -0.6, -1.848e-06, 0.8, -0.6, -1.848e-06, 0.8, -0.6, -1.848e-06, 0.8, -0.6, 0.0, 0.8, -0.6, 0.0, 0.8, -0.6, 0.0, 0.8, -0.6, 0.0, 0.8, -0.6, 0.0, 0.8, -0.6, 0.0, 0.8, -0.6, 0.0, 0.8, -0.6, 0.0, 0.8, -0.6, 0.0, 0.8, -0.6, 8.001e-07, 0.8, -0.6, 8.001e-07, 0.8, -0.6, 8.001e-07, 0.8, -0.6, 0.0, 0.8, -0.6, 0.0, 0.8, -0.6, 0.0, 0.8, -0.6, 0.0, 0.8, -0.6, 0.0, 0.8, -0.6, 0.0, 0.8, -0.6, 0.0, 0.8, -0.6, 0.0, 0.8, -0.6, 0.0, 0.8, -0.6, -1.0, 0.0, 0.0, -1.0, 0.0, 0.0, -1.0, 0.0, 0.0, -1.0, 0.0, 0.0, -1.0, 0.0, 0.0, -1.0, 0.0, 0.0, 1.0, 2.709e-07, 0.0, 1.0, 2.709e-07, 0.0, 1.0, 2.709e-07, 0.0, 1.0, 0.0, 0.0, 1.0, 0.0, 0.0, 1.0, 0.0, 0.0, 1.0, 0.0, 0.0, 1.0, 0.0, 0.0, 1.0, 0.0, 0.0, 1.0, 0.0, 0.0, 1.0, 0.0, 0.0, 1.0, 0.0, 0.0, 1.0, -2.291e-09, -4.777e-05, 1.0, 2.291e-09, 4.777e-05, 1.0, 2.291e-09, 4.777e-05, -1.0, 0.0, 0.0, -1.0, 0.0, 0.0, -1.0, 0.0, 0.0, -1.0, 0.0, 0.0, -1.0, 0.0, 0.0, -1.0, 0.0, 0.0, -1.0, 2.291e-09, -4.777e-05, -1.0, -2.291e-09, 4.777e-05, -1.0, -2.291e-09, 4.777e-05, -1.0, 0.0, 0.0, -1.0, 0.0, 0.0, -1.0, 0.0, 0.0, -1.0, 0.0, 0.0, -1.0, 0.0, 0.0, -1.0, 0.0, 0.0, 1.0, 0.0, 0.0, 1.0, 0.0, 0.0, 1.0, 0.0, 0.0, 1.0, 0.0, 0.0, 1.0, 0.0, 0.0, 1.0, 0.0, 0.0, 0.0, 1.0, 0.0, 0.0, 1.0, 0.0, 0.0, 1.0, 0.0, 0.0, 1.0, 0.0, 0.0, 1.0, 0.0, 0.0, 1.0, 0.0, 0.0, -1.0, 0.0, 0.0, -1.0, 0.0, 0.0, -1.0, 0.0, 0.0, -1.0, 0.0, 0.0, -1.0, 0.0, 0.0, -1.0, 0.0, 1.203e-16, 0.0, -1.0, 1.203e-16, 0.0, -1.0, 1.203e-16, 0.0, -1.0, 5.749e-08, 0.0, -1.0, 5.749e-08, 0.0, -1.0, 5.749e-08, 0.0, -1.0, 0.0, 0.0, -1.0, 0.0, 0.0, -1.0, 0.0, 0.0, -1.0, 0.0, 0.0, -1.0, 0.0, 0.0, -1.0, 0.0, 0.0, -1.0, -5.174e-08, 0.0, -1.0, -5.174e-08, 0.0, -1.0, -5.174e-08, 0.0, -1.0, 0.0, 0.0, -1.0, 0.0, 0.0, -1.0, 0.0, 0.0, -1.0, 0.0, 0.0, -1.0, 0.0, 0.0, -1.0, 0.0, 0.0, -1.0, 2.117e-07, 0.0, -1.0, 2.117e-07, 0.0, -1.0, 2.117e-07, 0.0, -1.0, 0.0, 0.0, -1.0, 0.0, 0.0, -1.0, 0.0, 0.0, -1.0, 2.291e-09, -4.777e-05, -1.0, -2.291e-09, 4.777e-05, -1.0, -2.291e-09, 4.777e-05, -1.0, 2.291e-09, -4.777e-05, -1.0, -2.291e-09, 4.777e-05, -1.0, -2.291e-09, 4.777e-05, -1.0, 0.0, 0.0, -1.0, 0.0, 0.0, -1.0, 0.0, 0.0, -1.0, 0.0, 0.0, -1.0, 0.0, 0.0, -1.0, 0.0, 0.0, -1.0, 0.0, 0.0, -1.0, 0.0, 0.0, -1.0, 0.0, 0.0, -1.0, 2.291e-09, -4.777e-05, -1.0, -2.291e-09, 4.777e-05, -1.0, -2.291e-09, 4.777e-05, -1.0, 0.0, 0.0, -1.0, 0.0, 0.0, -1.0, 0.0, 0.0, -1.0, -1.863e-07, 0.0, -1.0, -1.863e-07, 0.0, -1.0, -1.863e-07, 0.0, -1.0, 0.0, 0.0, -1.0, 0.0, 0.0, -1.0, 0.0, 0.0, -1.0, 1.0, 0.0, 0.0, 1.0, 0.0, 0.0, 1.0, 0.0, 0.0, 1.0, 0.0, 0.0, 1.0, 0.0, 0.0, 1.0, 0.0, 0.0, 1.0, 0.0, 0.0, 1.0, 0.0, 0.0, 1.0, 0.0, 0.0, 1.0, 0.0, 0.0, 1.0, 0.0, 0.0, 1.0, 0.0, 0.0, 0.0, 0.0, 1.0, 0.0, 0.0, 1.0, 0.0, 0.0, 1.0, 6.773e-06, 0.0, 1.0, 6.773e-06, 0.0, 1.0, 6.773e-06, 0.0, 1.0, -7.244e-06, 0.0, 1.0, -7.244e-06, 0.0, 1.0, -7.244e-06, 0.0, 1.0, 0.0, 0.0, 1.0, 0.0, 0.0, 1.0, 0.0, 0.0, 1.0, 0.0, 0.0, 1.0, 0.0, 0.0, 1.0, 0.0, 0.0, 1.0, -6.773e-06, 0.0, 1.0, -6.773e-06, 0.0, 1.0, -6.773e-06, 0.0, 1.0, 8.278e-06, 0.0, 1.0, 8.278e-06, 0.0, 1.0, 8.278e-06, 0.0, 1.0, 0.0, 0.0, 1.0, 0.0, 0.0, 1.0, 0.0, 0.0, 1.0, 0.0, -1.0, 0.0, 0.0, -1.0, 0.0, 0.0, -1.0, 0.0, 0.0, -1.0, 0.0, 0.0, -1.0, 0.0, 0.0, -1.0, 0.0, -1.0, 0.0, 0.0, -1.0, 0.0, 0.0, -1.0, 0.0, 0.0, -1.0, 0.0, 0.0, -1.0, 0.0, 0.0, -1.0, 0.0, 0.0, 0.0, 1.0, 0.0, 0.0, 1.0, 0.0, 0.0, 1.0, 0.0, 0.0, 1.0, 0.0, 0.0, 1.0, 0.0, 0.0, 1.0, 0.0, 1.0, 1.333e-06, 0.0, 1.0, 1.333e-06, 0.0, 1.0, 1.333e-06, 0.0, 1.0, 0.0, 0.0, 1.0, 0.0, 0.0, 1.0, 0.0, 0.0, 0.0, -0.6, -0.8, 0.0, -0.6, -0.8, 0.0, -0.6, -0.8, 0.0, -0.6, -0.8, 0.0, -0.6, -0.8, 0.0, -0.6, -0.8, -1.0, 0.0, 0.0, -1.0, 0.0, 0.0, -1.0, 0.0, 0.0, -1.0, 0.0, 0.0, -1.0, 0.0, 0.0, -1.0, 0.0, 0.0, 0.0, 0.6, 0.8, 0.0, 0.6, 0.8, 0.0, 0.6, 0.8, 0.0, 0.6, 0.8, 0.0, 0.6, 0.8, 0.0, 0.6, 0.8, 8.001e-07, 0.8, -0.6, 8.001e-07, 0.8, -0.6, 8.001e-07, 0.8, -0.6, 0.0, 0.8, -0.6, 0.0, 0.8, -0.6, 0.0, 0.8, -0.6, 0.0, 0.8, -0.6, 0.0, 0.8, -0.6, 0.0, 0.8, -0.6, 0.0, 0.8, -0.6, 0.0, 0.8, -0.6, 0.0, 0.8, -0.6, 0.0, 0.8, -0.6, 0.0, 0.8, -0.6, 0.0, 0.8, -0.6, 0.0, 0.8, -0.6, 0.0, 0.8, -0.6, 0.0, 0.8, -0.6, -1.848e-06, 0.8, -0.6, -1.848e-06, 0.8, -0.6, -1.848e-06, 0.8, -0.6, 0.0, 0.8, -0.6, 0.0, 0.8, -0.6, 0.0, 0.8, -0.6, 0.0, 0.8, -0.6, 0.0, 0.8, -0.6, 0.0, 0.8, -0.6, 0.0, 0.8, -0.6, 0.0, 0.8, -0.6, 0.0, 0.8, -0.6, 8.001e-07, 0.8, -0.6, 8.001e-07, 0.8, -0.6, 8.001e-07, 0.8, -0.6, 0.0, 0.8, -0.6, 0.0, 0.8, -0.6, 0.0, 0.8, -0.6, 0.0, 0.8, -0.6, 0.0, 0.8, -0.6, 0.0, 0.8, -0.6, 0.0, 0.8, -0.6, 0.0, 0.8, -0.6, 0.0, 0.8, -0.6, 1.0, 0.0, 0.0, 1.0, 0.0, 0.0, 1.0, 0.0, 0.0, 1.0, 0.0, 0.0, 1.0, 0.0, 0.0, 1.0, 0.0, 0.0, 0.0, -1.0, 0.0, 0.0, -1.0, 0.0, 0.0, -1.0, 0.0, 0.0, -1.0, 0.0, 0.0, -1.0, 0.0, 0.0, -1.0, 0.0, -1.0, 0.0, 0.0, -1.0, 0.0, 0.0, -1.0, 0.0, 0.0, -1.0, 0.0, 0.0, -1.0, 0.0, 0.0, -1.0, 0.0, 0.0, 0.0, -1.0, 0.0, 0.0, -1.0, 0.0, 0.0, -1.0, 0.0, 0.0, -1.0, 0.0, 0.0, -1.0, 0.0, 0.0, -1.0, 0.0, 0.0, 0.0, -1.0, 0.0, 0.0, -1.0, 0.0, 0.0, -1.0, 2.117e-07, 0.0, -1.0, 2.117e-07, 0.0, -1.0, 2.117e-07, 0.0, -1.0, 0.0, 0.0, -1.0, 0.0, 0.0, -1.0, 0.0, 0.0, -1.0, 2.291e-09, -4.777e-05, -1.0, -2.291e-09, 4.777e-05, -1.0, -2.291e-09, 4.777e-05, -1.0, 0.0, 0.0, -1.0, 0.0, 0.0, -1.0, 0.0, 0.0, -1.0, 0.0, 0.0, -1.0, 0.0, 0.0, -1.0, 0.0, 0.0, -1.0, 7.851e-16, 0.0, -1.0, 7.851e-16, 0.0, -1.0, 7.851e-16, 0.0, -1.0, 2.291e-09, -4.777e-05, -1.0, -2.291e-09, 4.777e-05, -1.0, -2.291e-09, 4.777e-05, -1.0, 0.0, 0.0, -1.0, 0.0, 0.0, -1.0, 0.0, 0.0, -1.0, 0.0, 0.0, -1.0, 0.0, 0.0, -1.0, 0.0, 0.0, -1.0, -1.863e-07, 0.0, -1.0, -1.863e-07, 0.0, -1.0, -1.863e-07, 0.0, -1.0, 0.0, 0.0, -1.0, 0.0, 0.0, -1.0, 0.0, 0.0, -1.0, -1.0, 0.0, 0.0, -1.0, 0.0, 0.0, -1.0, 0.0, 0.0, -1.0, 0.0, 0.0, -1.0, 0.0, 0.0, -1.0, 0.0, 0.0, 1.0, 0.0, 0.0, 1.0, 0.0, 0.0, 1.0, 0.0, 0.0, 1.0, 0.0, 0.0, 1.0, 0.0, 0.0, 1.0, 0.0, 0.0, 0.0, 0.0, -1.0, 0.0, 0.0, -1.0, 0.0, 0.0, -1.0, 0.0, 0.0, -1.0, 0.0, 0.0, -1.0, 0.0, 0.0, -1.0, 6.468e-08, 0.0, -1.0, 6.468e-08, 0.0, -1.0, 6.468e-08, 0.0, -1.0, 0.0, 0.0, -1.0, 0.0, 0.0, -1.0, 0.0, 0.0, -1.0, 0.0, 0.0, -1.0, 0.0, 0.0, -1.0, 0.0, 0.0, -1.0, 4.233e-07, 0.0, -1.0, 4.233e-07, 0.0, -1.0, 4.233e-07, 0.0, -1.0, 0.0, 0.0, -1.0, 0.0, 0.0, -1.0, 0.0, 0.0, -1.0, 0.0, 0.0, -1.0, 0.0, 0.0, -1.0, 0.0, 0.0, -1.0, 0.0, 1.0, 0.0, 0.0, 1.0, 0.0, 0.0, 1.0, 0.0, 0.0, 1.0, 0.0, 0.0, 1.0, 0.0, 0.0, 1.0, 0.0, 0.0, -0.6, -0.8, 0.0, -0.6, -0.8, 0.0, -0.6, -0.8, 0.0, -0.6, -0.8, 0.0, -0.6, -0.8, 0.0, -0.6, -0.8, 0.0, 0.6, 0.8, 0.0, 0.6, 0.8, 0.0, 0.6, 0.8, 0.0, 0.6, 0.8, 0.0, 0.6, 0.8, 0.0, 0.6, 0.8, -1.0, 0.0, 0.0, -1.0, 0.0, 0.0, -1.0, 0.0, 0.0, -1.0, 0.0, 0.0, -1.0, 0.0, 0.0, -1.0, 0.0, 0.0, 8.001e-07, 0.8, -0.6, 8.001e-07, 0.8, -0.6, 8.001e-07, 0.8, -0.6, 0.0, 0.8, -0.6, 0.0, 0.8, -0.6, 0.0, 0.8, -0.6, 0.0, 0.8, -0.6, 0.0, 0.8, -0.6, 0.0, 0.8, -0.6, 0.0, 0.8, -0.6, 0.0, 0.8, -0.6, 0.0, 0.8, -0.6, 0.0, 0.8, -0.6, 0.0, 0.8, -0.6, 0.0, 0.8, -0.6, 0.0, 0.8, -0.6, 0.0, 0.8, -0.6, 0.0, 0.8, -0.6, -1.848e-06, 0.8, -0.6, -1.848e-06, 0.8, -0.6, -1.848e-06, 0.8, -0.6, 0.0, 0.8, -0.6, 0.0, 0.8, -0.6, 0.0, 0.8, -0.6, 0.0, 0.8, -0.6, 0.0, 0.8, -0.6, 0.0, 0.8, -0.6, 0.0, 0.8, -0.6, 0.0, 0.8, -0.6, 0.0, 0.8, -0.6, 8.001e-07, 0.8, -0.6, 8.001e-07, 0.8, -0.6, 8.001e-07, 0.8, -0.6, 0.0, 0.8, -0.6, 0.0, 0.8, -0.6, 0.0, 0.8, -0.6, 0.0, 0.8, -0.6, 0.0, 0.8, -0.6, 0.0, 0.8, -0.6, 0.0, 0.8, -0.6, 0.0, 0.8, -0.6, 0.0, 0.8, -0.6, 1.0, 2.334e-06, 0.0, 1.0, 2.334e-06, 0.0, 1.0, 2.334e-06, 0.0, 1.0, 0.0, 0.0, 1.0, 0.0, 0.0, 1.0, 0.0, 0.0, -1.0, 0.0, 0.0, -1.0, 0.0, 0.0, -1.0, 0.0, 0.0, -1.0, 0.0, 0.0, -1.0, 0.0, 0.0, -1.0, 0.0, 0.0, 1.0, 0.0, 0.0, 1.0, 0.0, 0.0, 1.0, 0.0, 0.0, 1.0, 0.0, 0.0, 1.0, 0.0, 0.0, 1.0, 0.0, 0.0, 0.0, -1.0, 0.0, 0.0, -1.0, 0.0, 0.0, -1.0, 0.0, 0.0, -1.0, 0.0, 0.0, -1.0, 0.0, 0.0, -1.0, 0.0, 0.0, -1.0, 0.0, 0.0, -1.0, 0.0, 0.0, -1.0, 0.0, 0.0, -1.0, 0.0, 0.0, -1.0, 0.0, 0.0, -1.0, 0.0, 4.777e-05, -1.0, -2.291e-09, -4.777e-05, -1.0, 2.291e-09, -4.777e-05, -1.0, 2.291e-09, 0.0, -1.0, 0.0, 0.0, -1.0, 0.0, 0.0, -1.0, 0.0, 0.0, -1.0, 0.0, 0.0, -1.0, 0.0, 0.0, -1.0, 0.0, 0.0, -1.0, 0.0, 0.0, -1.0, 0.0, 0.0, -1.0, 0.0, -3.61e-16, -1.0, -1.354e-17, -3.61e-16, -1.0, -1.354e-17, -3.61e-16, -1.0, -1.354e-17, -3.405e-16, -1.0, 0.0, -3.405e-16, -1.0, 0.0, -3.405e-16, -1.0, 0.0, 3.405e-16, -1.0, 0.0, 3.405e-16, -1.0, 0.0, 3.405e-16, -1.0, 0.0, 3.405e-16, -1.0, 0.0, 3.405e-16, -1.0, 0.0, 3.405e-16, -1.0, 0.0, 3.405e-16, -1.0, 0.0, 3.405e-16, -1.0, 0.0, 3.405e-16, -1.0, 0.0, 3.859e-16, -1.0, 2.969e-17, 3.859e-16, -1.0, 2.969e-17, 3.859e-16, -1.0, 2.969e-17, 3.384e-16, -1.0, 0.0, 3.384e-16, -1.0, 0.0, 3.384e-16, -1.0, 0.0, 3.76e-16, -1.0, 0.0, 3.76e-16, -1.0, 0.0, 3.76e-16, -1.0, 0.0, 0.0, 0.0, 1.0, 0.0, 0.0, 1.0, 0.0, 0.0, 1.0, 6.773e-06, 0.0, 1.0, 6.773e-06, 0.0, 1.0, 6.773e-06, 0.0, 1.0, -7.244e-06, 0.0, 1.0, -7.244e-06, 0.0, 1.0, -7.244e-06, 0.0, 1.0, 0.0, 0.0, 1.0, 0.0, 0.0, 1.0, 0.0, 0.0, 1.0, 0.0, 0.0, 1.0, 0.0, 0.0, 1.0, 0.0, 0.0, 1.0, -6.773e-06, 0.0, 1.0, -6.773e-06, 0.0, 1.0, -6.773e-06, 0.0, 1.0, 8.278e-06, 0.0, 1.0, 8.278e-06, 0.0, 1.0, 8.278e-06, 0.0, 1.0, 0.0, 0.0, 1.0, 0.0, 0.0, 1.0, 0.0, 0.0, 1.0, 0.0, 1.0, 0.0, 0.0, 1.0, 0.0, 0.0, 1.0, 0.0, 0.0, 1.0, 0.0, 0.0, 1.0, 0.0, 0.0, 1.0, 0.0, 0.0, 0.0, 1.0, 0.0, 0.0, 1.0, 0.0, 0.0, 1.0, 5.08e-06, 0.0, 1.0, 5.08e-06, 0.0, 1.0, 5.08e-06, 0.0, 1.0, 0.0, 0.0, 1.0, 0.0, 0.0, 1.0, 0.0, 0.0, 1.0, 0.0, 0.0, 1.0, 0.0, 0.0, 1.0, 0.0, 0.0, 1.0, -4.47e-06, 0.0, 1.0, -4.47e-06, 0.0, 1.0, -4.47e-06, 0.0, 1.0, 0.0, 0.0, 1.0, 0.0, 0.0, 1.0, 0.0, 0.0, 1.0, 0.0, 0.0, 1.0, 0.0, 0.0, 1.0, 0.0, 0.0, 1.0, -2.291e-09, -4.777e-05, 1.0, 2.291e-09, 4.777e-05, 1.0, 2.291e-09, 4.777e-05, 1.0, 0.0, 0.0, 1.0, 0.0, 0.0, 1.0, 0.0, 0.0, 1.0, 0.0, 0.0, 1.0, 0.0, 0.0, 1.0, 0.0, 0.0, 1.0, 0.0, 0.0, 1.0, 0.0, 0.0, 1.0, 0.0, 0.0, 1.0, 1.169e-14, 0.0, 1.0, 1.169e-14, 0.0, 1.0, 1.169e-14, 0.0, 1.0, 0.0, 0.0, 1.0, 0.0, 0.0, 1.0, 0.0, 0.0, 1.0, 3.974e-06, 0.0, 1.0, 3.974e-06, 0.0, 1.0, 3.974e-06, 0.0, 1.0, 0.0, 0.0, 1.0, 0.0, 0.0, 1.0, 0.0, 0.0, 1.0, 0.0, 0.0, 1.0, 0.0, 0.0, 1.0, 0.0, 0.0, 1.0, -4.47e-06, 0.0, 1.0, -4.47e-06, 0.0, 1.0, -4.47e-06, 0.0, 1.0, 0.0, 0.0, 1.0, 0.0, 0.0, 1.0, 0.0, 0.0, 1.0, 0.0, 0.0, 1.0, 0.0, 0.0, 1.0, 0.0, 0.0, 1.0, 0.0, 0.0, 1.0, 0.0, 0.0, 1.0, 0.0, 0.0, 1.0, 0.0, 0.0, 1.0, 0.0, 0.0, 1.0, 0.0, 0.0, 1.0, 0.0, 0.0, 1.0, 0.0, 0.0, 1.0, 0.0, 0.0, 1.0, 0.0, 0.0, 1.0, 0.0, 0.0, 1.0, 0.0, 0.0, 1.0, 5.08e-06, 0.0, 1.0, 5.08e-06, 0.0, 1.0, 5.08e-06, 0.0, 1.0, 0.0, 0.0, 1.0, 0.0, 0.0, 1.0, 0.0, 0.0, 1.0, -2.291e-09, -4.777e-05, 1.0, 2.291e-09, 4.777e-05, 1.0, 2.291e-09, 4.777e-05, 1.0, 0.0, 0.0, 1.0, 0.0, 0.0, 1.0, 0.0, 0.0, 1.0, 0.0, 0.0, 1.0, 0.0, 0.0, 1.0, 0.0, 0.0, 1.0, -4.47e-06, 0.0, 1.0, -4.47e-06, 0.0, 1.0, -4.47e-06, 0.0, 1.0, 0.0, 0.0, 1.0, 0.0, 0.0, 1.0, 0.0, 0.0, 1.0, -1.0, 0.0, 0.0, -1.0, 0.0, 0.0, -1.0, 0.0, 0.0, -1.0, 0.0, 0.0, -1.0, 0.0, 0.0, -1.0, 0.0, 0.0, 0.0, 0.0, -1.0, 0.0, 0.0, -1.0, 0.0, 0.0, -1.0, 0.0, 0.0, -1.0, 0.0, 0.0, -1.0, 0.0, 0.0, -1.0, 0.0, 0.0, -1.0, 0.0, 0.0, -1.0, 0.0, 0.0, -1.0, 0.0, 0.0, -1.0, 0.0, 0.0, -1.0, 0.0, 0.0, -1.0, 0.0, 0.0, 1.0, 0.0, 0.0, 1.0, 0.0, 0.0, 1.0, 0.0, 0.0, 1.0, 0.0, 0.0, 1.0, 0.0, 0.0, 1.0, 0.0, 0.0, -1.0, 0.0, 0.0, -1.0, 0.0, 0.0, -1.0, 0.0, 0.0, -1.0, 0.0, 0.0, -1.0, 0.0, 0.0, -1.0, 0.0, 0.0, 1.0, 0.0, 0.0, 1.0, 0.0, 0.0, 1.0, 0.0, 0.0, 1.0, 0.0, 0.0, 1.0, 0.0, 0.0, 1.0, 0.0, 0.8, -0.6, 0.0, 0.8, -0.6, 0.0, 0.8, -0.6, 0.0, 0.8, -0.6, 0.0, 0.8, -0.6, 0.0, 0.8, -0.6, 0.0, 0.8, -0.6, 0.0, 0.8, -0.6, 0.0, 0.8, -0.6, 0.0, 0.8, -0.6, 0.0, 0.8, -0.6, 0.0, 0.8, -0.6, 0.0, 0.0, -1.0, 0.0, 0.0, -1.0, 0.0, 0.0, -1.0, 0.0, 0.0, -1.0, 0.0, 0.0, -1.0, 0.0, 0.0, -1.0, 0.0, 0.0, -1.0, 0.0, 0.0, -1.0, 0.0, 0.0, -1.0, 0.0, 0.0, -1.0, 0.0, 0.0, -1.0, 0.0, 0.0, -1.0, 0.0, 0.0, -1.0, 0.0, 0.0, -1.0, 0.0, 0.0, -1.0, 0.0, 0.0, -1.0, 0.0, 0.0, -1.0, 0.0, 0.0, -1.0, 0.0, 0.0, -1.0, 0.0, 0.0, -1.0, 0.0, 0.0, -1.0, 0.0, 0.0, -1.0, 0.0, 0.0, -1.0, 0.0, 0.0, -1.0, 0.0, 0.8, -0.6, 0.0, 0.8, -0.6, 0.0, 0.8, -0.6, 0.0, 0.8, -0.6, 0.0, 0.8, -0.6, 0.0, 0.8, -0.6, 0.0, 0.8, -0.6, 0.0, 0.8, -0.6, 0.0, 0.8, -0.6, 0.0, 0.8, -0.6, 0.0, 0.8, -0.6, 0.0, 0.8, -0.6, 0.0, 0.0, 1.0, 0.0, 0.0, 1.0, 0.0, 0.0, 1.0, 0.0, 0.0, 1.0, 0.0, 0.0, 1.0, 0.0, 0.0, 1.0, 0.0, 0.8, -0.6, 0.0, 0.8, -0.6, 0.0, 0.8, -0.6, 0.0, 0.8, -0.6, 0.0, 0.8, -0.6, 0.0, 0.8, -0.6, 0.0, 0.8, -0.6, 0.0, 0.8, -0.6, 0.0, 0.8, -0.6, 0.0, 0.8, -0.6, 0.0, 0.8, -0.6, 0.0, 0.8, -0.6, 1.0, 0.0, 0.0, 1.0, 0.0, 0.0, 1.0, 0.0, 0.0, 1.0, -7.164e-09, 0.0, 1.0, -7.164e-09, 0.0, 1.0, -7.164e-09, 0.0, 1.0, 0.0, 0.0, 1.0, 0.0, 0.0, 1.0, 0.0, 0.0, 0.0, 0.0, -1.0, 0.0, 0.0, -1.0, 0.0, 0.0, -1.0, 0.0, 0.0, -1.0, 0.0, 0.0, -1.0, 0.0, 0.0, -1.0, 0.0, 0.0, -1.0, 0.0, 0.0, -1.0, 0.0, 0.0, -1.0, 0.0, 0.0, -1.0, 0.0, 0.0, -1.0, 0.0, 0.0, -1.0, 0.0, 0.0, -1.0, 0.0, 0.0, -1.0, 0.0, 0.0, -1.0, 0.0, 0.0, -1.0, 0.0, 0.0, -1.0, 0.0, 0.0, -1.0, 0.0, 0.0, -1.0, 0.0, 0.0, -1.0, 0.0, 0.0, -1.0, 0.0, 0.0, -1.0, 0.0, 0.0, -1.0, 0.0, 0.0, -1.0, 0.0, 0.0, -1.0, 0.0, 0.0, -1.0, 0.0, 0.0, -1.0, 0.0, 0.0, -1.0, 0.0, 0.0, -1.0, 0.0, 0.0, -1.0, 0.0, 0.0, -1.0, 0.0, 0.0, -1.0, 0.0, 0.0, -1.0, 0.0, 0.0, -1.0, 0.0, 0.0, -1.0, 0.0, 0.0, -1.0, 0.0, 0.0, -1.0, 0.0, 0.0, -1.0, 0.0, 0.0, -1.0, 0.0, 0.0, -1.0, 0.0, 0.0, -1.0, 0.0, 0.0, -1.0, -1.0, 0.0, 0.0, -1.0, 0.0, 0.0, -1.0, 0.0, 0.0, -1.0, 3.137e-07, 0.0, -1.0, 3.137e-07, 0.0, -1.0, 3.137e-07, 0.0, -1.0, 0.0, 0.0, -1.0, 0.0, 0.0, -1.0, 0.0, 0.0, 0.0, 0.0, 1.0, 0.0, 0.0, 1.0, 0.0, 0.0, 1.0, -5.96e-07, 0.0, 1.0, -5.96e-07, 0.0, 1.0, -5.96e-07, 0.0, 1.0, 0.0, 0.0, 1.0, 0.0, 0.0, 1.0, 0.0, 0.0, 1.0, 0.0, 0.0, 1.0, 0.0, 0.0, 1.0, 0.0, 0.0, 1.0, 0.0, 0.0, 1.0, 0.0, 0.0, 1.0, 0.0, 0.0, 1.0, 0.0, 0.0, 1.0, 0.0, 0.0, 1.0, 0.0, 0.0, 1.0, 0.0, 0.0, 1.0, 0.0, 0.0, 1.0, 0.0, 0.0, 1.0, 0.0, 0.0, 1.0, 0.0, 0.0, 1.0, 0.0, 0.0, 1.0, 0.0, 0.0, 1.0, 0.0, 0.0, 1.0, 0.0, 0.0, 1.0, 0.0, 0.0, 1.0, 0.0, 0.0, 1.0, 0.0, 0.0, 1.0, 0.0, 0.0, 1.0, 0.0, 0.0, 1.0, 0.0, 0.0, 1.0, 0.0, 0.0, 1.0, 0.0, 0.0, 1.0, 0.0, 0.0, 1.0, 0.0, 0.0, 1.0, 0.0, 0.0, 1.0, 0.0, 0.0, 1.0, 0.0, 0.0, 1.0, 0.0, 0.0, 1.0, 0.0, 0.0, 1.0, 1.0, 0.0, 0.0, 1.0, 0.0, 0.0, 1.0, 0.0, 0.0, 1.0, 0.0, 0.0, 1.0, 0.0, 0.0, 1.0, 0.0, 0.0, 1.0, 0.0, 1.103e-13, 1.0, 0.0, 1.103e-13, 1.0, 0.0, 1.103e-13, 1.0, -3.509e-14, 8.689e-14, 1.0, -3.509e-14, 8.689e-14, 1.0, -3.509e-14, 8.689e-14, 0.0, -0.6, -0.8, 0.0, -0.6, -0.8, 0.0, -0.6, -0.8, 0.0, -0.6, -0.8, 0.0, -0.6, -0.8, 0.0, -0.6, -0.8, -2.603e-07, 0.8, -0.6, -2.603e-07, 0.8, -0.6, -2.603e-07, 0.8, -0.6, 0.0, 0.8, -0.6, 0.0, 0.8, -0.6, 0.0, 0.8, -0.6, 0.0, 0.8, -0.6, 0.0, 0.8, -0.6, 0.0, 0.8, -0.6, 0.0, 0.8, -0.6, 0.0, 0.8, -0.6, 0.0, 0.8, -0.6, 0.0, 0.8, -0.6, 0.0, 0.8, -0.6, 0.0, 0.8, -0.6, 0.0, 0.8, -0.6, 0.0, 0.8, -0.6, 0.0, 0.8, -0.6, 0.0, 0.8, -0.6, 0.0, 0.8, -0.6, 0.0, 0.8, -0.6, 0.0, 0.8, -0.6, 0.0, 0.8, -0.6, 0.0, 0.8, -0.6, 0.0, 0.8, -0.6, 0.0, 0.8, -0.6, 0.0, 0.8, -0.6, 0.0, 0.8, -0.6, 0.0, 0.8, -0.6, 0.0, 0.8, -0.6, 0.0, 0.8, -0.6, 0.0, 0.8, -0.6, 0.0, 0.8, -0.6, 0.0, 0.8, -0.6, 0.0, 0.8, -0.6, 0.0, 0.8, -0.6, 0.0, 0.8, -0.6, 0.0, 0.8, -0.6, 0.0, 0.8, -0.6, 0.0, 0.8, -0.6, 0.0, 0.8, -0.6, 0.0, 0.8, -0.6, 0.0, 0.8, -0.6, 0.0, 0.8, -0.6, 0.0, 0.8, -0.6, 0.0, 0.8, -0.6, 0.0, 0.8, -0.6, 0.0, 0.8, -0.6, 0.0, 0.8, -0.6, 0.0, 0.8, -0.6, 0.0, 0.8, -0.6, 0.0, 0.8, -0.6, 0.0, 0.8, -0.6, 0.0, 0.8, -0.6, 0.0, 0.8, -0.6, 0.0, 0.8, -0.6, 0.0, 0.8, -0.6, 0.0, 0.8, -0.6, 0.0, 0.8, -0.6, 0.0, 0.8, -0.6, 0.0, -0.8, 0.6, 0.0, -0.8, 0.6, 0.0, -0.8, 0.6, 0.0, -0.8, 0.6, 0.0, -0.8, 0.6, 0.0, -0.8, 0.6, 0.0, -0.8, 0.6, 0.0, -0.8, 0.6, 0.0, -0.8, 0.6, 0.0, -0.8, 0.6, 0.0, -0.8, 0.6, 0.0, -0.8, 0.6, 0.0, -0.8, 0.6, 0.0, -0.8, 0.6, 0.0, -0.8, 0.6, 0.0, -0.8, 0.6, 0.0, -0.8, 0.6, 0.0, -0.8, 0.6, 0.0, -0.6, 0.8, 0.0, -0.6, 0.8, 0.0, -0.6, 0.8, 0.0, -0.6, 0.8, 0.0, -0.6, 0.8, 0.0, -0.6, 0.8, 0.0, 0.8, 0.6, 0.0, 0.8, 0.6, 0.0, 0.8, 0.6, 0.0, 0.8, 0.6, 0.0, 0.8, 0.6, 0.0, 0.8, 0.6, -1.0, 0.0, 0.0, -1.0, 0.0, 0.0, -1.0, 0.0, 0.0, -1.0, 0.0, 0.0, -1.0, 0.0, 0.0, -1.0, 0.0, 0.0, -1.0, 0.0, 0.0, -1.0, 0.0, 0.0, -1.0, 0.0, 0.0, -1.0, 0.0, 0.0, -1.0, 0.0, 0.0, -1.0, 0.0, 0.0, 0.0, -0.8, -0.6, 0.0, -0.8, -0.6, 0.0, -0.8, -0.6, -5.96e-07, -0.8, -0.6, -5.96e-07, -0.8, -0.6, -5.96e-07, -0.8, -0.6, 0.0, -0.8, -0.6, 0.0, -0.8, -0.6, 0.0, -0.8, -0.6, 0.0, -0.8, -0.6, 0.0, -0.8, -0.6, 0.0, -0.8, -0.6, 0.0, -0.8, -0.6, 0.0, -0.8, -0.6, 0.0, -0.8, -0.6, 0.0, -0.8, -0.6, 0.0, -0.8, -0.6, 0.0, -0.8, -0.6])] * 3)])

# ---- objects
ob_house_type01 = bpy.data.objects.new('house_type01', me_house_type01)

# ---- transforms, parenting, visibility, modifiers, constraints
ob_house_type01.location = (2.877, 2.025, 0.0)
ob_house_type01.rotation_euler = (1.571, -0.0, 0.0)
ob_house_type01.scale = (4.426, 4.426, 4.426)

# ---- collection membership
col_collection.objects.link(ob_house_type01)

# ---- scene / render settings (as saved in the file)
scene.frame_start = 1; scene.frame_end = 250; scene.frame_set(1)
scene.render.engine = 'BLENDER_EEVEE_NEXT'
scene.cycles.sampling_pattern = 'TABULATED_SOBOL'
scene.cycles.use_light_tree = False
scene.view_settings.view_transform = 'Filmic'
bpy.context.view_layer.update()

# ---- added for rendering (the .blend has no active camera and no usable light): camera, sun
cam_auto = bpy.data.cameras.new('AutoCamera')
cam_auto.lens = 50.0
cam_auto.sensor_width = 36.0
cam_auto.clip_end = 1000.0
ob_auto_camera = bpy.data.objects.new('AutoCamera', cam_auto)
scene.collection.objects.link(ob_auto_camera)
ob_auto_camera.location = (7.17923, -8.61668, 7.37518)
ob_auto_camera.rotation_euler = (1.09748, -7.21219e-08, 0.694738)
scene.camera = ob_auto_camera
light_auto_sun = bpy.data.lights.new('AutoSun', 'SUN')
light_auto_sun.energy = 3.0
light_auto_sun.angle = 0.0523599
ob_auto_sun = bpy.data.objects.new('AutoSun', light_auto_sun)
scene.collection.objects.link(ob_auto_sun)
ob_auto_sun.rotation_euler = (0.872665, 0.174533, 0.523599)
bpy.context.view_layer.update()

